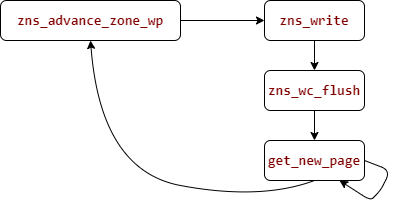

The diagram above was exported from draw.io. Its source (the exported page's mxGraphModel, read from the mxfile embedded in the PNG):
<mxGraphModel dx="515" dy="702" grid="1" gridSize="10" guides="1" tooltips="1" connect="1" arrows="1" fold="1" page="1" pageScale="1" pageWidth="827" pageHeight="1169" math="0" shadow="0">
  <root>
    <mxCell id="0" />
    <mxCell id="1" parent="0" />
    <mxCell id="2" value="&lt;div style=&quot;color: rgb(59, 59, 59); background-color: rgb(255, 255, 255); font-family: Consolas, &amp;quot;Courier New&amp;quot;, monospace; font-size: 14px; line-height: 19px; white-space: pre;&quot;&gt;&lt;span style=&quot;color: #800000;font-weight: bold;&quot;&gt;zns_advance_zone_wp&lt;/span&gt;&lt;/div&gt;" style="rounded=1;whiteSpace=wrap;html=1;" vertex="1" parent="1">
      <mxGeometry x="50" y="270" width="180" height="40" as="geometry" />
    </mxCell>
    <mxCell id="7" style="edgeStyle=none;html=1;exitX=0.5;exitY=1;exitDx=0;exitDy=0;entryX=0.5;entryY=0;entryDx=0;entryDy=0;" edge="1" parent="1" source="3" target="4">
      <mxGeometry relative="1" as="geometry" />
    </mxCell>
    <mxCell id="3" value="&lt;div style=&quot;color: rgb(59, 59, 59); background-color: rgb(255, 255, 255); font-family: Consolas, &amp;quot;Courier New&amp;quot;, monospace; font-size: 14px; line-height: 19px; white-space: pre;&quot;&gt;&lt;span style=&quot;color: #800000;font-weight: bold;&quot;&gt;zns_write&lt;/span&gt;&lt;/div&gt;" style="rounded=1;whiteSpace=wrap;html=1;" vertex="1" parent="1">
      <mxGeometry x="314" y="270" width="100" height="40" as="geometry" />
    </mxCell>
    <mxCell id="8" style="edgeStyle=none;html=1;exitX=0.5;exitY=1;exitDx=0;exitDy=0;entryX=0.5;entryY=0;entryDx=0;entryDy=0;" edge="1" parent="1" source="4" target="5">
      <mxGeometry relative="1" as="geometry" />
    </mxCell>
    <mxCell id="4" value="&lt;div style=&quot;color: rgb(59, 59, 59); background-color: rgb(255, 255, 255); font-family: Consolas, &amp;quot;Courier New&amp;quot;, monospace; font-size: 14px; line-height: 19px; white-space: pre;&quot;&gt;&lt;div style=&quot;color: rgb(59, 59, 59); line-height: 19px;&quot;&gt;&lt;span style=&quot;color: #800000;font-weight: bold;&quot;&gt;zns_wc_flush&lt;/span&gt;&lt;/div&gt;&lt;/div&gt;" style="rounded=1;whiteSpace=wrap;html=1;" vertex="1" parent="1">
      <mxGeometry x="314" y="340" width="100" height="40" as="geometry" />
    </mxCell>
    <mxCell id="5" value="&lt;div style=&quot;color: rgb(59, 59, 59); background-color: rgb(255, 255, 255); font-family: Consolas, &amp;quot;Courier New&amp;quot;, monospace; font-size: 14px; line-height: 19px; white-space: pre;&quot;&gt;&lt;div style=&quot;color: rgb(59, 59, 59); line-height: 19px;&quot;&gt;&lt;div style=&quot;color: rgb(59, 59, 59); line-height: 19px;&quot;&gt;&lt;span style=&quot;color: #800000;font-weight: bold;&quot;&gt;get_new_page&lt;/span&gt;&lt;/div&gt;&lt;/div&gt;&lt;/div&gt;" style="rounded=1;whiteSpace=wrap;html=1;" vertex="1" parent="1">
      <mxGeometry x="314" y="410" width="100" height="40" as="geometry" />
    </mxCell>
    <mxCell id="6" value="" style="endArrow=classic;html=1;entryX=0;entryY=0.5;entryDx=0;entryDy=0;" edge="1" parent="1" target="3">
      <mxGeometry width="50" height="50" relative="1" as="geometry">
        <mxPoint x="230" y="290" as="sourcePoint" />
        <mxPoint x="280" y="240" as="targetPoint" />
      </mxGeometry>
    </mxCell>
    <mxCell id="10" value="" style="curved=1;endArrow=classic;html=1;exitX=0.5;exitY=1;exitDx=0;exitDy=0;entryX=0.5;entryY=1;entryDx=0;entryDy=0;" edge="1" parent="1" source="5" target="2">
      <mxGeometry width="50" height="50" relative="1" as="geometry">
        <mxPoint x="260" y="380" as="sourcePoint" />
        <mxPoint x="310" y="330" as="targetPoint" />
        <Array as="points">
          <mxPoint x="310" y="470" />
          <mxPoint x="150" y="440" />
        </Array>
      </mxGeometry>
    </mxCell>
    <mxCell id="15" style="edgeStyle=none;html=1;exitX=1;exitY=0.5;exitDx=0;exitDy=0;entryX=0.75;entryY=1;entryDx=0;entryDy=0;" edge="1" parent="1" source="5" target="5">
      <mxGeometry relative="1" as="geometry">
        <Array as="points">
          <mxPoint x="440" y="440" />
          <mxPoint x="430" y="460" />
          <mxPoint x="420" y="470" />
        </Array>
      </mxGeometry>
    </mxCell>
  </root>
</mxGraphModel>